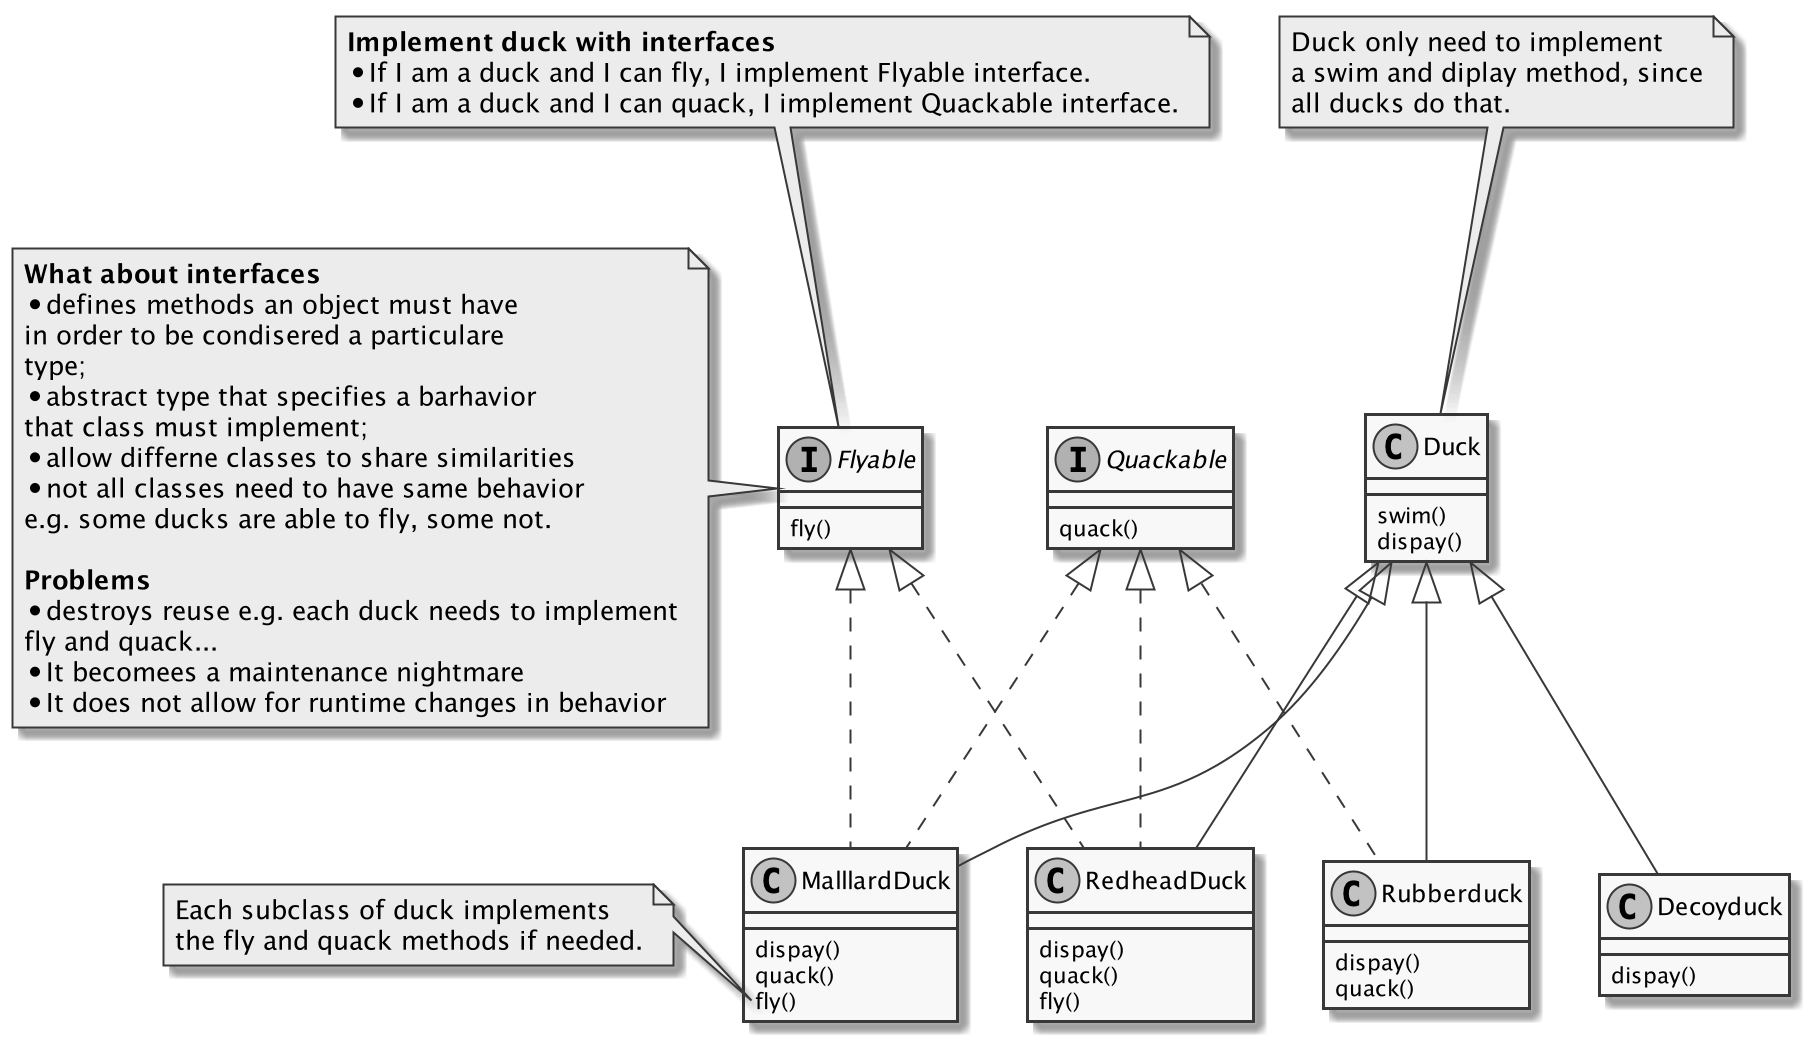

The diagram above was rendered by PlantUML. Its source (embedded in the PNG):
@startuml
skinparam monochrome true
interface Flyable {
    fly()
}

note left of Flyable
    <b>What about interfaces
    * defines methods an object must have
    in order to be condisered a particulare
    type;
    * abstract type that specifies a barhavior
    that class must implement;
    * allow differne classes to share similarities
    * not all classes need to have same behavior
    e.g. some ducks are able to fly, some not.

    <b>Problems
    * destroys reuse e.g. each duck needs to implement
    fly and quack...
    * It becomees a maintenance nightmare
    * It does not allow for runtime changes in behavior
end note
note top of Flyable
    <b>Implement duck with interfaces
    * If I am a duck and I can fly, I implement Flyable interface.
    * If I am a duck and I can quack, I implement Quackable interface.
end note

interface Quackable {
    quack()
}

class Duck {
    swim()
    dispay()
}
note top of Duck
    Duck only need to implement
    a swim and diplay method, since
    all ducks do that.
end note

class MalllardDuck{
   dispay()
   quack()
   fly()
}

note left of MalllardDuck::fly
    Each subclass of duck implements
    the fly and quack methods if needed.
end note

class RedheadDuck {
     dispay()
     quack()
     fly()
}

class Rubberduck {
    dispay()
    quack()
}

class Decoyduck {
    dispay()
}

Flyable <|.. MalllardDuck
Flyable <|.. RedheadDuck
Quackable <|.. MalllardDuck
Quackable <|.. RedheadDuck
Quackable <|.. Rubberduck

Duck <|-- MalllardDuck
Duck <|-- RedheadDuck
Duck <|-- Rubberduck
Duck <|-- Decoyduck


@enduml